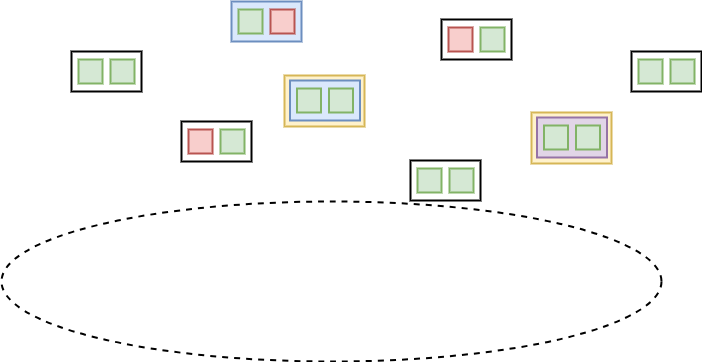

The diagram above was exported from draw.io. Its source (the exported page's mxGraphModel, read from the mxfile embedded in the PNG):
<mxGraphModel dx="773" dy="466" grid="1" gridSize="10" guides="1" tooltips="1" connect="1" arrows="1" fold="1" page="1" pageScale="1" pageWidth="827" pageHeight="1169" math="0" shadow="0">
  <root>
    <mxCell id="0" />
    <mxCell id="1" parent="0" />
    <mxCell id="dEQxlYdxbrk2LknaW0TQ-17" value="" style="rounded=0;whiteSpace=wrap;html=1;strokeWidth=2;movable=1;resizable=1;rotatable=1;deletable=1;editable=1;locked=0;connectable=1;fillStyle=auto;labelBackgroundColor=none;strokeColor=#d6b656;fillColor=#fff2cc;" vertex="1" parent="1">
      <mxGeometry x="333" y="284" width="80" height="51" as="geometry" />
    </mxCell>
    <mxCell id="dEQxlYdxbrk2LknaW0TQ-1" value="" style="ellipse;whiteSpace=wrap;html=1;dashed=1;strokeWidth=2;fillStyle=hatch;fillColor=none;gradientColor=none;movable=1;resizable=1;rotatable=1;deletable=1;editable=1;locked=0;connectable=1;" vertex="1" parent="1">
      <mxGeometry x="50" y="410" width="660" height="160" as="geometry" />
    </mxCell>
    <mxCell id="dEQxlYdxbrk2LknaW0TQ-3" value="" style="rounded=0;whiteSpace=wrap;html=1;strokeWidth=2;movable=1;resizable=1;rotatable=1;deletable=1;editable=1;locked=0;connectable=1;" vertex="1" parent="1">
      <mxGeometry x="120" y="260" width="70" height="40" as="geometry" />
    </mxCell>
    <mxCell id="dEQxlYdxbrk2LknaW0TQ-2" value="" style="whiteSpace=wrap;html=1;aspect=fixed;strokeWidth=2;movable=1;resizable=1;rotatable=1;deletable=1;editable=1;locked=0;connectable=1;fillColor=#d5e8d4;strokeColor=#82b366;" vertex="1" parent="1">
      <mxGeometry x="127" y="268" width="24" height="24" as="geometry" />
    </mxCell>
    <mxCell id="dEQxlYdxbrk2LknaW0TQ-5" value="" style="whiteSpace=wrap;html=1;aspect=fixed;strokeWidth=2;movable=1;resizable=1;rotatable=1;deletable=1;editable=1;locked=0;connectable=1;fillColor=#d5e8d4;strokeColor=#82b366;" vertex="1" parent="1">
      <mxGeometry x="159" y="268" width="24" height="24" as="geometry" />
    </mxCell>
    <mxCell id="dEQxlYdxbrk2LknaW0TQ-6" value="" style="rounded=0;whiteSpace=wrap;html=1;strokeWidth=2;movable=1;resizable=1;rotatable=1;deletable=1;editable=1;locked=0;connectable=1;" vertex="1" parent="1">
      <mxGeometry x="230" y="330" width="70" height="40" as="geometry" />
    </mxCell>
    <mxCell id="dEQxlYdxbrk2LknaW0TQ-7" value="" style="whiteSpace=wrap;html=1;aspect=fixed;strokeWidth=2;movable=1;resizable=1;rotatable=1;deletable=1;editable=1;locked=0;connectable=1;fillColor=#f8cecc;strokeColor=#b85450;" vertex="1" parent="1">
      <mxGeometry x="237" y="338" width="24" height="24" as="geometry" />
    </mxCell>
    <mxCell id="dEQxlYdxbrk2LknaW0TQ-8" value="" style="whiteSpace=wrap;html=1;aspect=fixed;strokeWidth=2;movable=1;resizable=1;rotatable=1;deletable=1;editable=1;locked=0;connectable=1;fillColor=#d5e8d4;strokeColor=#82b366;" vertex="1" parent="1">
      <mxGeometry x="269" y="338" width="24" height="24" as="geometry" />
    </mxCell>
    <mxCell id="dEQxlYdxbrk2LknaW0TQ-10" value="" style="rounded=0;whiteSpace=wrap;html=1;strokeWidth=2;movable=1;resizable=1;rotatable=1;deletable=1;editable=1;locked=0;connectable=1;fillColor=#dae8fc;strokeColor=#6c8ebf;" vertex="1" parent="1">
      <mxGeometry x="280" y="210" width="70" height="40" as="geometry" />
    </mxCell>
    <mxCell id="dEQxlYdxbrk2LknaW0TQ-11" value="" style="whiteSpace=wrap;html=1;aspect=fixed;strokeWidth=2;movable=1;resizable=1;rotatable=1;deletable=1;editable=1;locked=0;connectable=1;fillColor=#d5e8d4;strokeColor=#82b366;" vertex="1" parent="1">
      <mxGeometry x="287" y="218" width="24" height="24" as="geometry" />
    </mxCell>
    <mxCell id="dEQxlYdxbrk2LknaW0TQ-12" value="" style="whiteSpace=wrap;html=1;aspect=fixed;strokeWidth=2;movable=1;resizable=1;rotatable=1;deletable=1;editable=1;locked=0;connectable=1;fillColor=#f8cecc;strokeColor=#b85450;" vertex="1" parent="1">
      <mxGeometry x="319" y="218" width="24" height="24" as="geometry" />
    </mxCell>
    <mxCell id="dEQxlYdxbrk2LknaW0TQ-13" value="" style="rounded=0;whiteSpace=wrap;html=1;strokeWidth=2;movable=1;resizable=1;rotatable=1;deletable=1;editable=1;locked=0;connectable=1;fillColor=#dae8fc;strokeColor=#6c8ebf;" vertex="1" parent="1">
      <mxGeometry x="338.5" y="289" width="70" height="40" as="geometry" />
    </mxCell>
    <mxCell id="dEQxlYdxbrk2LknaW0TQ-14" value="" style="whiteSpace=wrap;html=1;aspect=fixed;strokeWidth=2;movable=1;resizable=1;rotatable=1;deletable=1;editable=1;locked=0;connectable=1;fillColor=#d5e8d4;strokeColor=#82b366;" vertex="1" parent="1">
      <mxGeometry x="345.5" y="297" width="24" height="24" as="geometry" />
    </mxCell>
    <mxCell id="dEQxlYdxbrk2LknaW0TQ-15" value="" style="whiteSpace=wrap;html=1;aspect=fixed;strokeWidth=2;movable=1;resizable=1;rotatable=1;deletable=1;editable=1;locked=0;connectable=1;fillColor=#d5e8d4;strokeColor=#82b366;" vertex="1" parent="1">
      <mxGeometry x="377.5" y="297" width="24" height="24" as="geometry" />
    </mxCell>
    <mxCell id="dEQxlYdxbrk2LknaW0TQ-21" value="" style="rounded=0;whiteSpace=wrap;html=1;strokeWidth=2;movable=1;resizable=1;rotatable=1;deletable=1;editable=1;locked=0;connectable=1;" vertex="1" parent="1">
      <mxGeometry x="490" y="228" width="70" height="40" as="geometry" />
    </mxCell>
    <mxCell id="dEQxlYdxbrk2LknaW0TQ-22" value="" style="whiteSpace=wrap;html=1;aspect=fixed;strokeWidth=2;movable=1;resizable=1;rotatable=1;deletable=1;editable=1;locked=0;connectable=1;fillColor=#f8cecc;strokeColor=#b85450;" vertex="1" parent="1">
      <mxGeometry x="497" y="236" width="24" height="24" as="geometry" />
    </mxCell>
    <mxCell id="dEQxlYdxbrk2LknaW0TQ-23" value="" style="whiteSpace=wrap;html=1;aspect=fixed;strokeWidth=2;movable=1;resizable=1;rotatable=1;deletable=1;editable=1;locked=0;connectable=1;fillColor=#d5e8d4;strokeColor=#82b366;" vertex="1" parent="1">
      <mxGeometry x="529" y="236" width="24" height="24" as="geometry" />
    </mxCell>
    <mxCell id="dEQxlYdxbrk2LknaW0TQ-28" value="" style="rounded=0;whiteSpace=wrap;html=1;strokeWidth=2;movable=1;resizable=1;rotatable=1;deletable=1;editable=1;locked=0;connectable=1;" vertex="1" parent="1">
      <mxGeometry x="459" y="369" width="70" height="40" as="geometry" />
    </mxCell>
    <mxCell id="dEQxlYdxbrk2LknaW0TQ-29" value="" style="whiteSpace=wrap;html=1;aspect=fixed;strokeWidth=2;movable=1;resizable=1;rotatable=1;deletable=1;editable=1;locked=0;connectable=1;fillColor=#d5e8d4;strokeColor=#82b366;" vertex="1" parent="1">
      <mxGeometry x="466" y="377" width="24" height="24" as="geometry" />
    </mxCell>
    <mxCell id="dEQxlYdxbrk2LknaW0TQ-30" value="" style="whiteSpace=wrap;html=1;aspect=fixed;strokeWidth=2;movable=1;resizable=1;rotatable=1;deletable=1;editable=1;locked=0;connectable=1;fillColor=#d5e8d4;strokeColor=#82b366;" vertex="1" parent="1">
      <mxGeometry x="498" y="377" width="24" height="24" as="geometry" />
    </mxCell>
    <mxCell id="dEQxlYdxbrk2LknaW0TQ-31" value="" style="rounded=0;whiteSpace=wrap;html=1;strokeWidth=2;movable=1;resizable=1;rotatable=1;deletable=1;editable=1;locked=0;connectable=1;" vertex="1" parent="1">
      <mxGeometry x="680" y="260" width="70" height="40" as="geometry" />
    </mxCell>
    <mxCell id="dEQxlYdxbrk2LknaW0TQ-32" value="" style="whiteSpace=wrap;html=1;aspect=fixed;strokeWidth=2;movable=1;resizable=1;rotatable=1;deletable=1;editable=1;locked=0;connectable=1;fillColor=#d5e8d4;strokeColor=#82b366;" vertex="1" parent="1">
      <mxGeometry x="687" y="268" width="24" height="24" as="geometry" />
    </mxCell>
    <mxCell id="dEQxlYdxbrk2LknaW0TQ-33" value="" style="whiteSpace=wrap;html=1;aspect=fixed;strokeWidth=2;movable=1;resizable=1;rotatable=1;deletable=1;editable=1;locked=0;connectable=1;fillColor=#d5e8d4;strokeColor=#82b366;" vertex="1" parent="1">
      <mxGeometry x="719" y="268" width="24" height="24" as="geometry" />
    </mxCell>
    <mxCell id="dEQxlYdxbrk2LknaW0TQ-34" value="" style="rounded=0;whiteSpace=wrap;html=1;strokeWidth=2;movable=1;resizable=1;rotatable=1;deletable=1;editable=1;locked=0;connectable=1;fillStyle=auto;labelBackgroundColor=none;strokeColor=#d6b656;fillColor=#fff2cc;" vertex="1" parent="1">
      <mxGeometry x="580" y="321" width="80" height="51" as="geometry" />
    </mxCell>
    <mxCell id="dEQxlYdxbrk2LknaW0TQ-35" value="" style="rounded=0;whiteSpace=wrap;html=1;strokeWidth=2;movable=1;resizable=1;rotatable=1;deletable=1;editable=1;locked=0;connectable=1;fillColor=#e1d5e7;strokeColor=#9673a6;" vertex="1" parent="1">
      <mxGeometry x="585.5" y="326" width="70" height="40" as="geometry" />
    </mxCell>
    <mxCell id="dEQxlYdxbrk2LknaW0TQ-36" value="" style="whiteSpace=wrap;html=1;aspect=fixed;strokeWidth=2;movable=1;resizable=1;rotatable=1;deletable=1;editable=1;locked=0;connectable=1;fillColor=#d5e8d4;strokeColor=#82b366;" vertex="1" parent="1">
      <mxGeometry x="592.5" y="334" width="24" height="24" as="geometry" />
    </mxCell>
    <mxCell id="dEQxlYdxbrk2LknaW0TQ-37" value="" style="whiteSpace=wrap;html=1;aspect=fixed;strokeWidth=2;movable=1;resizable=1;rotatable=1;deletable=1;editable=1;locked=0;connectable=1;fillColor=#d5e8d4;strokeColor=#82b366;" vertex="1" parent="1">
      <mxGeometry x="624.5" y="334" width="24" height="24" as="geometry" />
    </mxCell>
  </root>
</mxGraphModel>